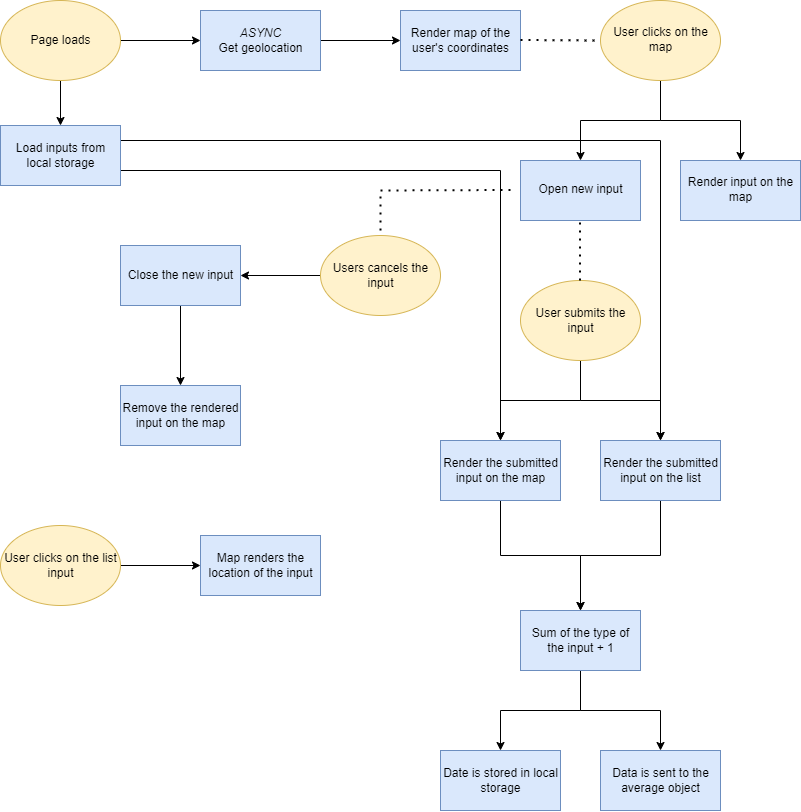

The diagram above was exported from draw.io. Its source (the exported page's mxGraphModel, read from the mxfile embedded in the PNG):
<mxGraphModel dx="997" dy="548" grid="1" gridSize="10" guides="1" tooltips="1" connect="1" arrows="1" fold="1" page="1" pageScale="1" pageWidth="850" pageHeight="1100" math="0" shadow="0">
  <root>
    <mxCell id="0" />
    <mxCell id="1" parent="0" />
    <mxCell id="8tooHCUrcyZw9aQm2Rns-3" value="" style="edgeStyle=orthogonalEdgeStyle;rounded=0;orthogonalLoop=1;jettySize=auto;html=1;spacingLeft=1;spacingBottom=1;" edge="1" parent="1" source="8tooHCUrcyZw9aQm2Rns-1" target="8tooHCUrcyZw9aQm2Rns-2">
      <mxGeometry relative="1" as="geometry" />
    </mxCell>
    <mxCell id="J-iwh-k4WBKBNquA_G8Y-5" value="" style="edgeStyle=orthogonalEdgeStyle;rounded=0;orthogonalLoop=1;jettySize=auto;html=1;spacingLeft=1;spacingBottom=1;" edge="1" parent="1" source="8tooHCUrcyZw9aQm2Rns-1" target="J-iwh-k4WBKBNquA_G8Y-4">
      <mxGeometry relative="1" as="geometry" />
    </mxCell>
    <mxCell id="8tooHCUrcyZw9aQm2Rns-1" value="Page loads" style="ellipse;whiteSpace=wrap;html=1;fillColor=#fff2cc;strokeColor=#d6b656;spacingLeft=1;spacingBottom=1;" vertex="1" parent="1">
      <mxGeometry x="25" y="145" width="120" height="80" as="geometry" />
    </mxCell>
    <mxCell id="8tooHCUrcyZw9aQm2Rns-5" value="" style="edgeStyle=orthogonalEdgeStyle;rounded=0;orthogonalLoop=1;jettySize=auto;html=1;spacingLeft=1;spacingBottom=1;" edge="1" parent="1" source="8tooHCUrcyZw9aQm2Rns-2" target="8tooHCUrcyZw9aQm2Rns-4">
      <mxGeometry relative="1" as="geometry" />
    </mxCell>
    <mxCell id="8tooHCUrcyZw9aQm2Rns-2" value="&lt;i&gt;ASYNC&lt;/i&gt;&lt;br&gt;Get geolocation" style="whiteSpace=wrap;html=1;fillColor=#dae8fc;strokeColor=#6c8ebf;spacingLeft=1;spacingBottom=1;" vertex="1" parent="1">
      <mxGeometry x="225" y="155" width="120" height="60" as="geometry" />
    </mxCell>
    <mxCell id="8tooHCUrcyZw9aQm2Rns-4" value="Render map of the user's coordinates" style="whiteSpace=wrap;html=1;fillColor=#dae8fc;strokeColor=#6c8ebf;spacingLeft=1;spacingBottom=1;" vertex="1" parent="1">
      <mxGeometry x="425" y="155" width="120" height="60" as="geometry" />
    </mxCell>
    <mxCell id="8tooHCUrcyZw9aQm2Rns-8" value="" style="endArrow=none;dashed=1;html=1;dashPattern=1 3;strokeWidth=2;rounded=0;spacingLeft=1;spacingBottom=1;" edge="1" parent="1" target="8tooHCUrcyZw9aQm2Rns-11">
      <mxGeometry width="50" height="50" relative="1" as="geometry">
        <mxPoint x="545" y="184.5" as="sourcePoint" />
        <mxPoint x="615" y="184.76923076923072" as="targetPoint" />
      </mxGeometry>
    </mxCell>
    <mxCell id="8tooHCUrcyZw9aQm2Rns-15" value="" style="edgeStyle=orthogonalEdgeStyle;rounded=0;orthogonalLoop=1;jettySize=auto;html=1;spacingLeft=1;spacingBottom=1;" edge="1" parent="1" source="8tooHCUrcyZw9aQm2Rns-11" target="8tooHCUrcyZw9aQm2Rns-14">
      <mxGeometry relative="1" as="geometry" />
    </mxCell>
    <mxCell id="8tooHCUrcyZw9aQm2Rns-27" value="" style="edgeStyle=orthogonalEdgeStyle;rounded=0;orthogonalLoop=1;jettySize=auto;html=1;spacingLeft=1;spacingBottom=1;" edge="1" parent="1" source="8tooHCUrcyZw9aQm2Rns-11" target="8tooHCUrcyZw9aQm2Rns-26">
      <mxGeometry relative="1" as="geometry" />
    </mxCell>
    <mxCell id="8tooHCUrcyZw9aQm2Rns-11" value="User clicks on the map" style="ellipse;whiteSpace=wrap;html=1;fillColor=#fff2cc;strokeColor=#d6b656;spacingLeft=1;spacingBottom=1;" vertex="1" parent="1">
      <mxGeometry x="625" y="144.99923076923073" width="120" height="80" as="geometry" />
    </mxCell>
    <mxCell id="8tooHCUrcyZw9aQm2Rns-14" value="Open new input" style="whiteSpace=wrap;html=1;fillColor=#dae8fc;strokeColor=#6c8ebf;spacingLeft=1;spacingBottom=1;" vertex="1" parent="1">
      <mxGeometry x="545" y="304.99923076923073" width="120" height="60" as="geometry" />
    </mxCell>
    <mxCell id="8tooHCUrcyZw9aQm2Rns-26" value="Render input on the map" style="whiteSpace=wrap;html=1;fillColor=#dae8fc;strokeColor=#6c8ebf;spacingLeft=1;spacingBottom=1;" vertex="1" parent="1">
      <mxGeometry x="705" y="304.99923076923073" width="120" height="60" as="geometry" />
    </mxCell>
    <mxCell id="8tooHCUrcyZw9aQm2Rns-56" style="edgeStyle=orthogonalEdgeStyle;rounded=0;orthogonalLoop=1;jettySize=auto;html=1;exitX=0.5;exitY=1;exitDx=0;exitDy=0;entryX=0.5;entryY=0;entryDx=0;entryDy=0;spacingLeft=1;spacingBottom=1;" edge="1" parent="1" source="8tooHCUrcyZw9aQm2Rns-35" target="8tooHCUrcyZw9aQm2Rns-45">
      <mxGeometry relative="1" as="geometry" />
    </mxCell>
    <mxCell id="8tooHCUrcyZw9aQm2Rns-57" style="edgeStyle=orthogonalEdgeStyle;rounded=0;orthogonalLoop=1;jettySize=auto;html=1;exitX=0.5;exitY=1;exitDx=0;exitDy=0;entryX=0.5;entryY=0;entryDx=0;entryDy=0;spacingLeft=1;spacingBottom=1;" edge="1" parent="1" source="8tooHCUrcyZw9aQm2Rns-35" target="8tooHCUrcyZw9aQm2Rns-44">
      <mxGeometry relative="1" as="geometry" />
    </mxCell>
    <mxCell id="8tooHCUrcyZw9aQm2Rns-35" value="User submits the input" style="ellipse;whiteSpace=wrap;html=1;fillColor=#fff2cc;strokeColor=#d6b656;spacingLeft=1;spacingBottom=1;" vertex="1" parent="1">
      <mxGeometry x="545" y="425" width="120" height="80" as="geometry" />
    </mxCell>
    <mxCell id="8tooHCUrcyZw9aQm2Rns-36" value="" style="endArrow=none;dashed=1;html=1;dashPattern=1 3;strokeWidth=2;rounded=0;spacingLeft=1;spacingBottom=1;" edge="1" parent="1">
      <mxGeometry width="50" height="50" relative="1" as="geometry">
        <mxPoint x="604.5" y="425" as="sourcePoint" />
        <mxPoint x="604.5" y="365" as="targetPoint" />
      </mxGeometry>
    </mxCell>
    <mxCell id="8tooHCUrcyZw9aQm2Rns-59" style="edgeStyle=orthogonalEdgeStyle;rounded=0;orthogonalLoop=1;jettySize=auto;html=1;exitX=0.5;exitY=1;exitDx=0;exitDy=0;spacingLeft=1;spacingBottom=1;" edge="1" parent="1" source="8tooHCUrcyZw9aQm2Rns-44">
      <mxGeometry relative="1" as="geometry">
        <mxPoint x="605" y="755" as="targetPoint" />
      </mxGeometry>
    </mxCell>
    <mxCell id="8tooHCUrcyZw9aQm2Rns-44" value="Render the submitted input on the map" style="rounded=0;whiteSpace=wrap;html=1;fillColor=#dae8fc;strokeColor=#6c8ebf;spacingLeft=1;spacingBottom=1;" vertex="1" parent="1">
      <mxGeometry x="465" y="585" width="120" height="60" as="geometry" />
    </mxCell>
    <mxCell id="8tooHCUrcyZw9aQm2Rns-60" style="edgeStyle=orthogonalEdgeStyle;rounded=0;orthogonalLoop=1;jettySize=auto;html=1;exitX=0.5;exitY=1;exitDx=0;exitDy=0;spacingLeft=1;spacingBottom=1;" edge="1" parent="1" source="8tooHCUrcyZw9aQm2Rns-45" target="8tooHCUrcyZw9aQm2Rns-61">
      <mxGeometry relative="1" as="geometry">
        <mxPoint x="605" y="755" as="targetPoint" />
      </mxGeometry>
    </mxCell>
    <mxCell id="8tooHCUrcyZw9aQm2Rns-45" value="Render the submitted input on the list" style="rounded=0;whiteSpace=wrap;html=1;fillColor=#dae8fc;strokeColor=#6c8ebf;spacingLeft=1;spacingBottom=1;" vertex="1" parent="1">
      <mxGeometry x="625" y="585" width="120" height="60" as="geometry" />
    </mxCell>
    <mxCell id="8tooHCUrcyZw9aQm2Rns-46" value="" style="endArrow=none;dashed=1;html=1;dashPattern=1 3;strokeWidth=2;rounded=0;spacingLeft=1;spacingBottom=1;" edge="1" parent="1" target="8tooHCUrcyZw9aQm2Rns-47">
      <mxGeometry width="50" height="50" relative="1" as="geometry">
        <mxPoint x="535" y="334.5" as="sourcePoint" />
        <mxPoint x="455" y="334.5" as="targetPoint" />
        <Array as="points">
          <mxPoint x="405" y="335" />
        </Array>
      </mxGeometry>
    </mxCell>
    <mxCell id="8tooHCUrcyZw9aQm2Rns-49" value="" style="edgeStyle=orthogonalEdgeStyle;rounded=0;orthogonalLoop=1;jettySize=auto;html=1;spacingLeft=1;spacingBottom=1;" edge="1" parent="1" source="8tooHCUrcyZw9aQm2Rns-47" target="8tooHCUrcyZw9aQm2Rns-48">
      <mxGeometry relative="1" as="geometry" />
    </mxCell>
    <mxCell id="8tooHCUrcyZw9aQm2Rns-47" value="Users cancels the input" style="ellipse;whiteSpace=wrap;html=1;fillColor=#fff2cc;strokeColor=#d6b656;spacingLeft=1;spacingBottom=1;" vertex="1" parent="1">
      <mxGeometry x="345" y="380" width="120" height="80" as="geometry" />
    </mxCell>
    <mxCell id="8tooHCUrcyZw9aQm2Rns-51" value="" style="edgeStyle=orthogonalEdgeStyle;rounded=0;orthogonalLoop=1;jettySize=auto;html=1;spacingLeft=1;spacingBottom=1;" edge="1" parent="1" source="8tooHCUrcyZw9aQm2Rns-48" target="8tooHCUrcyZw9aQm2Rns-50">
      <mxGeometry relative="1" as="geometry" />
    </mxCell>
    <mxCell id="8tooHCUrcyZw9aQm2Rns-48" value="Close the new input" style="whiteSpace=wrap;html=1;fillColor=#dae8fc;strokeColor=#6c8ebf;spacingLeft=1;spacingBottom=1;" vertex="1" parent="1">
      <mxGeometry x="145" y="390" width="120" height="60" as="geometry" />
    </mxCell>
    <mxCell id="8tooHCUrcyZw9aQm2Rns-50" value="Remove the rendered input on the map" style="whiteSpace=wrap;html=1;fillColor=#dae8fc;strokeColor=#6c8ebf;spacingLeft=1;spacingBottom=1;" vertex="1" parent="1">
      <mxGeometry x="145" y="530" width="120" height="60" as="geometry" />
    </mxCell>
    <mxCell id="8tooHCUrcyZw9aQm2Rns-63" value="" style="edgeStyle=orthogonalEdgeStyle;rounded=0;orthogonalLoop=1;jettySize=auto;html=1;spacingLeft=1;spacingBottom=1;" edge="1" parent="1" source="8tooHCUrcyZw9aQm2Rns-61" target="8tooHCUrcyZw9aQm2Rns-62">
      <mxGeometry relative="1" as="geometry" />
    </mxCell>
    <mxCell id="J-iwh-k4WBKBNquA_G8Y-10" value="" style="edgeStyle=orthogonalEdgeStyle;rounded=0;orthogonalLoop=1;jettySize=auto;html=1;spacingLeft=1;spacingBottom=1;" edge="1" parent="1" source="8tooHCUrcyZw9aQm2Rns-61" target="J-iwh-k4WBKBNquA_G8Y-9">
      <mxGeometry relative="1" as="geometry" />
    </mxCell>
    <mxCell id="8tooHCUrcyZw9aQm2Rns-61" value="Sum of the type of the input + 1" style="rounded=0;whiteSpace=wrap;html=1;fillColor=#dae8fc;strokeColor=#6c8ebf;perimeterSpacing=0;spacingTop=0;spacingLeft=1;spacingBottom=1;" vertex="1" parent="1">
      <mxGeometry x="545" y="755" width="120" height="60" as="geometry" />
    </mxCell>
    <mxCell id="8tooHCUrcyZw9aQm2Rns-62" value="Data is sent to the average object" style="whiteSpace=wrap;html=1;fillColor=#dae8fc;strokeColor=#6c8ebf;rounded=0;spacingTop=0;spacingLeft=1;spacingBottom=1;" vertex="1" parent="1">
      <mxGeometry x="625" y="895" width="120" height="60" as="geometry" />
    </mxCell>
    <mxCell id="8tooHCUrcyZw9aQm2Rns-66" value="" style="edgeStyle=orthogonalEdgeStyle;rounded=0;orthogonalLoop=1;jettySize=auto;html=1;spacingLeft=1;spacingBottom=1;" edge="1" parent="1" source="8tooHCUrcyZw9aQm2Rns-64" target="8tooHCUrcyZw9aQm2Rns-65">
      <mxGeometry relative="1" as="geometry" />
    </mxCell>
    <mxCell id="8tooHCUrcyZw9aQm2Rns-64" value="User clicks on the list input" style="ellipse;whiteSpace=wrap;html=1;fillColor=#fff2cc;strokeColor=#d6b656;spacingLeft=1;spacingBottom=1;" vertex="1" parent="1">
      <mxGeometry x="25" y="670" width="120" height="80" as="geometry" />
    </mxCell>
    <mxCell id="8tooHCUrcyZw9aQm2Rns-65" value="Map renders the location of the input" style="whiteSpace=wrap;html=1;fillColor=#dae8fc;strokeColor=#6c8ebf;spacingLeft=1;spacingBottom=1;" vertex="1" parent="1">
      <mxGeometry x="225" y="680" width="120" height="60" as="geometry" />
    </mxCell>
    <mxCell id="J-iwh-k4WBKBNquA_G8Y-12" style="edgeStyle=orthogonalEdgeStyle;rounded=0;orthogonalLoop=1;jettySize=auto;html=1;exitX=1;exitY=0.75;exitDx=0;exitDy=0;entryX=0.5;entryY=0;entryDx=0;entryDy=0;" edge="1" parent="1" source="J-iwh-k4WBKBNquA_G8Y-4" target="8tooHCUrcyZw9aQm2Rns-44">
      <mxGeometry relative="1" as="geometry" />
    </mxCell>
    <mxCell id="J-iwh-k4WBKBNquA_G8Y-13" style="edgeStyle=orthogonalEdgeStyle;rounded=0;orthogonalLoop=1;jettySize=auto;html=1;exitX=1;exitY=0.25;exitDx=0;exitDy=0;entryX=0.5;entryY=0;entryDx=0;entryDy=0;" edge="1" parent="1" source="J-iwh-k4WBKBNquA_G8Y-4" target="8tooHCUrcyZw9aQm2Rns-45">
      <mxGeometry relative="1" as="geometry" />
    </mxCell>
    <mxCell id="J-iwh-k4WBKBNquA_G8Y-4" value="Load inputs from local storage" style="whiteSpace=wrap;html=1;fillColor=#dae8fc;strokeColor=#6c8ebf;spacingLeft=1;spacingBottom=1;" vertex="1" parent="1">
      <mxGeometry x="25" y="270" width="120" height="60" as="geometry" />
    </mxCell>
    <mxCell id="J-iwh-k4WBKBNquA_G8Y-9" value="Date is stored in local storage" style="rounded=0;whiteSpace=wrap;html=1;fillColor=#dae8fc;strokeColor=#6c8ebf;perimeterSpacing=0;spacingTop=0;spacingLeft=1;spacingBottom=1;" vertex="1" parent="1">
      <mxGeometry x="465" y="895" width="120" height="60" as="geometry" />
    </mxCell>
  </root>
</mxGraphModel>